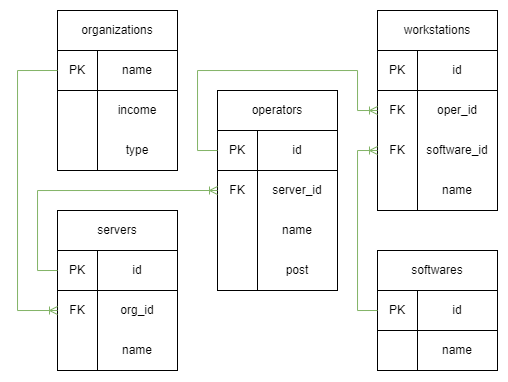

The diagram above was exported from draw.io. Its source (the exported page's mxGraphModel, read from the mxfile embedded in the PNG):
<mxGraphModel dx="981" dy="591" grid="1" gridSize="10" guides="1" tooltips="1" connect="1" arrows="1" fold="1" page="1" pageScale="1" pageWidth="1169" pageHeight="827" math="0" shadow="0">
  <root>
    <mxCell id="0" />
    <mxCell id="1" parent="0" />
    <mxCell id="ny_pJAQMYa_rbgOpoclP-2" value="servers" style="rounded=0;whiteSpace=wrap;html=1;" vertex="1" parent="1">
      <mxGeometry x="80" y="280" width="120" height="40" as="geometry" />
    </mxCell>
    <mxCell id="ny_pJAQMYa_rbgOpoclP-3" value="" style="rounded=0;whiteSpace=wrap;html=1;" vertex="1" parent="1">
      <mxGeometry x="80" y="320" width="40" height="120" as="geometry" />
    </mxCell>
    <mxCell id="ny_pJAQMYa_rbgOpoclP-4" value="" style="rounded=0;whiteSpace=wrap;html=1;" vertex="1" parent="1">
      <mxGeometry x="120" y="320" width="80" height="120" as="geometry" />
    </mxCell>
    <mxCell id="ny_pJAQMYa_rbgOpoclP-5" value="workstations" style="rounded=0;whiteSpace=wrap;html=1;" vertex="1" parent="1">
      <mxGeometry x="400" y="80" width="120" height="40" as="geometry" />
    </mxCell>
    <mxCell id="ny_pJAQMYa_rbgOpoclP-6" value="" style="rounded=0;whiteSpace=wrap;html=1;" vertex="1" parent="1">
      <mxGeometry x="400" y="120" width="40" height="160" as="geometry" />
    </mxCell>
    <mxCell id="ny_pJAQMYa_rbgOpoclP-7" value="" style="rounded=0;whiteSpace=wrap;html=1;" vertex="1" parent="1">
      <mxGeometry x="440" y="120" width="80" height="160" as="geometry" />
    </mxCell>
    <mxCell id="ny_pJAQMYa_rbgOpoclP-8" value="softwares" style="rounded=0;whiteSpace=wrap;html=1;" vertex="1" parent="1">
      <mxGeometry x="400" y="320" width="120" height="40" as="geometry" />
    </mxCell>
    <mxCell id="ny_pJAQMYa_rbgOpoclP-9" value="" style="rounded=0;whiteSpace=wrap;html=1;" vertex="1" parent="1">
      <mxGeometry x="400" y="360" width="40" height="80" as="geometry" />
    </mxCell>
    <mxCell id="ny_pJAQMYa_rbgOpoclP-10" value="" style="rounded=0;whiteSpace=wrap;html=1;" vertex="1" parent="1">
      <mxGeometry x="440" y="360" width="80" height="80" as="geometry" />
    </mxCell>
    <mxCell id="ny_pJAQMYa_rbgOpoclP-11" value="name" style="text;html=1;strokeColor=none;fillColor=none;align=center;verticalAlign=middle;whiteSpace=wrap;rounded=0;" vertex="1" parent="1">
      <mxGeometry x="440" y="240" width="80" height="40" as="geometry" />
    </mxCell>
    <mxCell id="ny_pJAQMYa_rbgOpoclP-12" value="name" style="text;html=1;strokeColor=none;fillColor=none;align=center;verticalAlign=middle;whiteSpace=wrap;rounded=0;" vertex="1" parent="1">
      <mxGeometry x="120" y="400" width="80" height="40" as="geometry" />
    </mxCell>
    <mxCell id="ny_pJAQMYa_rbgOpoclP-13" value="name" style="text;html=1;strokeColor=none;fillColor=none;align=center;verticalAlign=middle;whiteSpace=wrap;rounded=0;" vertex="1" parent="1">
      <mxGeometry x="440" y="400" width="80" height="40" as="geometry" />
    </mxCell>
    <mxCell id="ny_pJAQMYa_rbgOpoclP-14" value="organizations" style="rounded=0;whiteSpace=wrap;html=1;" vertex="1" parent="1">
      <mxGeometry x="80" y="80" width="120" height="40" as="geometry" />
    </mxCell>
    <mxCell id="ny_pJAQMYa_rbgOpoclP-15" value="" style="rounded=0;whiteSpace=wrap;html=1;" vertex="1" parent="1">
      <mxGeometry x="80" y="120" width="40" height="120" as="geometry" />
    </mxCell>
    <mxCell id="ny_pJAQMYa_rbgOpoclP-16" value="" style="rounded=0;whiteSpace=wrap;html=1;" vertex="1" parent="1">
      <mxGeometry x="120" y="120" width="80" height="120" as="geometry" />
    </mxCell>
    <mxCell id="ny_pJAQMYa_rbgOpoclP-17" value="name" style="text;html=1;strokeColor=default;fillColor=none;align=center;verticalAlign=middle;whiteSpace=wrap;rounded=0;" vertex="1" parent="1">
      <mxGeometry x="120" y="120" width="80" height="40" as="geometry" />
    </mxCell>
    <mxCell id="ny_pJAQMYa_rbgOpoclP-19" value="" style="rounded=0;whiteSpace=wrap;html=1;" vertex="1" parent="1">
      <mxGeometry x="240" y="160" width="40" height="200" as="geometry" />
    </mxCell>
    <mxCell id="ny_pJAQMYa_rbgOpoclP-20" value="" style="rounded=0;whiteSpace=wrap;html=1;" vertex="1" parent="1">
      <mxGeometry x="280" y="160" width="80" height="200" as="geometry" />
    </mxCell>
    <mxCell id="ny_pJAQMYa_rbgOpoclP-21" value="name" style="text;html=1;strokeColor=none;fillColor=none;align=center;verticalAlign=middle;whiteSpace=wrap;rounded=0;" vertex="1" parent="1">
      <mxGeometry x="280" y="280" width="80" height="40" as="geometry" />
    </mxCell>
    <mxCell id="ny_pJAQMYa_rbgOpoclP-22" value="post" style="text;html=1;strokeColor=none;fillColor=none;align=center;verticalAlign=middle;whiteSpace=wrap;rounded=0;" vertex="1" parent="1">
      <mxGeometry x="280" y="320" width="80" height="40" as="geometry" />
    </mxCell>
    <mxCell id="ny_pJAQMYa_rbgOpoclP-23" value="PK" style="text;html=1;strokeColor=default;fillColor=none;align=center;verticalAlign=middle;whiteSpace=wrap;rounded=0;" vertex="1" parent="1">
      <mxGeometry x="80" y="120" width="40" height="40" as="geometry" />
    </mxCell>
    <mxCell id="ny_pJAQMYa_rbgOpoclP-24" value="PK" style="text;html=1;align=center;verticalAlign=middle;whiteSpace=wrap;rounded=0;strokeColor=default;" vertex="1" parent="1">
      <mxGeometry x="240" y="200" width="40" height="40" as="geometry" />
    </mxCell>
    <mxCell id="ny_pJAQMYa_rbgOpoclP-26" value="FK" style="text;html=1;strokeColor=none;fillColor=none;align=center;verticalAlign=middle;whiteSpace=wrap;rounded=0;" vertex="1" parent="1">
      <mxGeometry x="240" y="240" width="40" height="40" as="geometry" />
    </mxCell>
    <mxCell id="ny_pJAQMYa_rbgOpoclP-29" value="id" style="text;html=1;strokeColor=default;fillColor=none;align=center;verticalAlign=middle;whiteSpace=wrap;rounded=0;" vertex="1" parent="1">
      <mxGeometry x="120" y="320" width="80" height="40" as="geometry" />
    </mxCell>
    <mxCell id="ny_pJAQMYa_rbgOpoclP-30" value="FK" style="text;html=1;strokeColor=none;fillColor=none;align=center;verticalAlign=middle;whiteSpace=wrap;rounded=0;" vertex="1" parent="1">
      <mxGeometry x="80" y="360" width="40" height="40" as="geometry" />
    </mxCell>
    <mxCell id="ny_pJAQMYa_rbgOpoclP-31" value="org_id" style="text;html=1;strokeColor=none;fillColor=none;align=center;verticalAlign=middle;whiteSpace=wrap;rounded=0;" vertex="1" parent="1">
      <mxGeometry x="120" y="360" width="80" height="40" as="geometry" />
    </mxCell>
    <mxCell id="ny_pJAQMYa_rbgOpoclP-32" value="PK" style="text;html=1;strokeColor=default;fillColor=none;align=center;verticalAlign=middle;whiteSpace=wrap;rounded=0;" vertex="1" parent="1">
      <mxGeometry x="80" y="320" width="40" height="40" as="geometry" />
    </mxCell>
    <mxCell id="ny_pJAQMYa_rbgOpoclP-33" value="id" style="text;html=1;strokeColor=default;fillColor=none;align=center;verticalAlign=middle;whiteSpace=wrap;rounded=0;" vertex="1" parent="1">
      <mxGeometry x="440" y="120" width="80" height="40" as="geometry" />
    </mxCell>
    <mxCell id="ny_pJAQMYa_rbgOpoclP-34" value="PK" style="text;html=1;strokeColor=default;fillColor=none;align=center;verticalAlign=middle;whiteSpace=wrap;rounded=0;" vertex="1" parent="1">
      <mxGeometry x="400" y="120" width="40" height="40" as="geometry" />
    </mxCell>
    <mxCell id="ny_pJAQMYa_rbgOpoclP-35" value="FK" style="text;html=1;strokeColor=none;fillColor=none;align=center;verticalAlign=middle;whiteSpace=wrap;rounded=0;" vertex="1" parent="1">
      <mxGeometry x="400" y="200" width="40" height="40" as="geometry" />
    </mxCell>
    <mxCell id="ny_pJAQMYa_rbgOpoclP-37" value="id" style="text;html=1;strokeColor=default;fillColor=none;align=center;verticalAlign=middle;whiteSpace=wrap;rounded=0;" vertex="1" parent="1">
      <mxGeometry x="440" y="360" width="80" height="40" as="geometry" />
    </mxCell>
    <mxCell id="ny_pJAQMYa_rbgOpoclP-38" value="PK" style="text;html=1;strokeColor=default;fillColor=none;align=center;verticalAlign=middle;whiteSpace=wrap;rounded=0;" vertex="1" parent="1">
      <mxGeometry x="400" y="360" width="40" height="40" as="geometry" />
    </mxCell>
    <mxCell id="ny_pJAQMYa_rbgOpoclP-41" value="income" style="text;html=1;strokeColor=none;fillColor=none;align=center;verticalAlign=middle;whiteSpace=wrap;rounded=0;" vertex="1" parent="1">
      <mxGeometry x="120" y="160" width="80" height="40" as="geometry" />
    </mxCell>
    <mxCell id="ny_pJAQMYa_rbgOpoclP-42" value="type" style="text;html=1;strokeColor=none;fillColor=none;align=center;verticalAlign=middle;whiteSpace=wrap;rounded=0;" vertex="1" parent="1">
      <mxGeometry x="120" y="200" width="80" height="40" as="geometry" />
    </mxCell>
    <mxCell id="ny_pJAQMYa_rbgOpoclP-48" value="" style="edgeStyle=orthogonalEdgeStyle;fontSize=12;html=1;endArrow=ERoneToMany;rounded=0;exitX=0;exitY=0.5;exitDx=0;exitDy=0;entryX=0;entryY=0.5;entryDx=0;entryDy=0;fillColor=#d5e8d4;strokeColor=#82b366;" edge="1" parent="1" source="ny_pJAQMYa_rbgOpoclP-23" target="ny_pJAQMYa_rbgOpoclP-30">
      <mxGeometry width="100" height="100" relative="1" as="geometry">
        <mxPoint x="360" y="390" as="sourcePoint" />
        <mxPoint x="460" y="290" as="targetPoint" />
        <Array as="points">
          <mxPoint x="40" y="140" />
          <mxPoint x="40" y="380" />
        </Array>
      </mxGeometry>
    </mxCell>
    <mxCell id="ny_pJAQMYa_rbgOpoclP-49" value="" style="edgeStyle=orthogonalEdgeStyle;fontSize=12;html=1;endArrow=ERoneToMany;rounded=0;exitX=0;exitY=0.5;exitDx=0;exitDy=0;entryX=0;entryY=0.5;entryDx=0;entryDy=0;fillColor=#d5e8d4;strokeColor=#82b366;" edge="1" parent="1" source="ny_pJAQMYa_rbgOpoclP-32" target="ny_pJAQMYa_rbgOpoclP-26">
      <mxGeometry width="100" height="100" relative="1" as="geometry">
        <mxPoint x="360" y="390" as="sourcePoint" />
        <mxPoint x="460" y="290" as="targetPoint" />
        <Array as="points">
          <mxPoint x="60" y="340" />
          <mxPoint x="60" y="260" />
        </Array>
      </mxGeometry>
    </mxCell>
    <mxCell id="ny_pJAQMYa_rbgOpoclP-50" value="server_id" style="text;html=1;strokeColor=none;fillColor=none;align=center;verticalAlign=middle;whiteSpace=wrap;rounded=0;" vertex="1" parent="1">
      <mxGeometry x="280" y="240" width="80" height="40" as="geometry" />
    </mxCell>
    <mxCell id="ny_pJAQMYa_rbgOpoclP-51" value="id" style="text;html=1;strokeColor=default;fillColor=none;align=center;verticalAlign=middle;whiteSpace=wrap;rounded=0;" vertex="1" parent="1">
      <mxGeometry x="280" y="200" width="80" height="40" as="geometry" />
    </mxCell>
    <mxCell id="ny_pJAQMYa_rbgOpoclP-79" value="software_id" style="text;html=1;strokeColor=none;fillColor=none;align=center;verticalAlign=middle;whiteSpace=wrap;rounded=0;" vertex="1" parent="1">
      <mxGeometry x="440" y="200" width="80" height="40" as="geometry" />
    </mxCell>
    <mxCell id="ny_pJAQMYa_rbgOpoclP-81" value="" style="edgeStyle=orthogonalEdgeStyle;fontSize=12;html=1;endArrow=ERoneToMany;rounded=0;exitX=0;exitY=0.5;exitDx=0;exitDy=0;entryX=0;entryY=0.5;entryDx=0;entryDy=0;fillColor=#d5e8d4;strokeColor=#82b366;" edge="1" parent="1" source="ny_pJAQMYa_rbgOpoclP-38" target="ny_pJAQMYa_rbgOpoclP-35">
      <mxGeometry width="100" height="100" relative="1" as="geometry">
        <mxPoint x="360" y="390" as="sourcePoint" />
        <mxPoint x="460" y="290" as="targetPoint" />
        <Array as="points">
          <mxPoint x="380" y="380" />
          <mxPoint x="380" y="220" />
        </Array>
      </mxGeometry>
    </mxCell>
    <mxCell id="ny_pJAQMYa_rbgOpoclP-86" value="FK" style="text;html=1;strokeColor=none;fillColor=none;align=center;verticalAlign=middle;whiteSpace=wrap;rounded=0;" vertex="1" parent="1">
      <mxGeometry x="400" y="160" width="40" height="40" as="geometry" />
    </mxCell>
    <mxCell id="ny_pJAQMYa_rbgOpoclP-87" value="oper_id" style="text;html=1;strokeColor=none;fillColor=none;align=center;verticalAlign=middle;whiteSpace=wrap;rounded=0;" vertex="1" parent="1">
      <mxGeometry x="440" y="160" width="80" height="40" as="geometry" />
    </mxCell>
    <mxCell id="ny_pJAQMYa_rbgOpoclP-88" value="" style="edgeStyle=orthogonalEdgeStyle;fontSize=12;html=1;endArrow=ERoneToMany;rounded=0;exitX=0;exitY=0.5;exitDx=0;exitDy=0;entryX=0;entryY=0.5;entryDx=0;entryDy=0;fillColor=#d5e8d4;strokeColor=#82b366;" edge="1" parent="1" source="ny_pJAQMYa_rbgOpoclP-24" target="ny_pJAQMYa_rbgOpoclP-86">
      <mxGeometry width="100" height="100" relative="1" as="geometry">
        <mxPoint x="360" y="320" as="sourcePoint" />
        <mxPoint x="460" y="220" as="targetPoint" />
        <Array as="points">
          <mxPoint x="220" y="220" />
          <mxPoint x="220" y="140" />
          <mxPoint x="380" y="140" />
          <mxPoint x="380" y="180" />
        </Array>
      </mxGeometry>
    </mxCell>
    <mxCell id="ny_pJAQMYa_rbgOpoclP-18" value="operators" style="rounded=0;whiteSpace=wrap;html=1;" vertex="1" parent="1">
      <mxGeometry x="240" y="160" width="120" height="40" as="geometry" />
    </mxCell>
  </root>
</mxGraphModel>